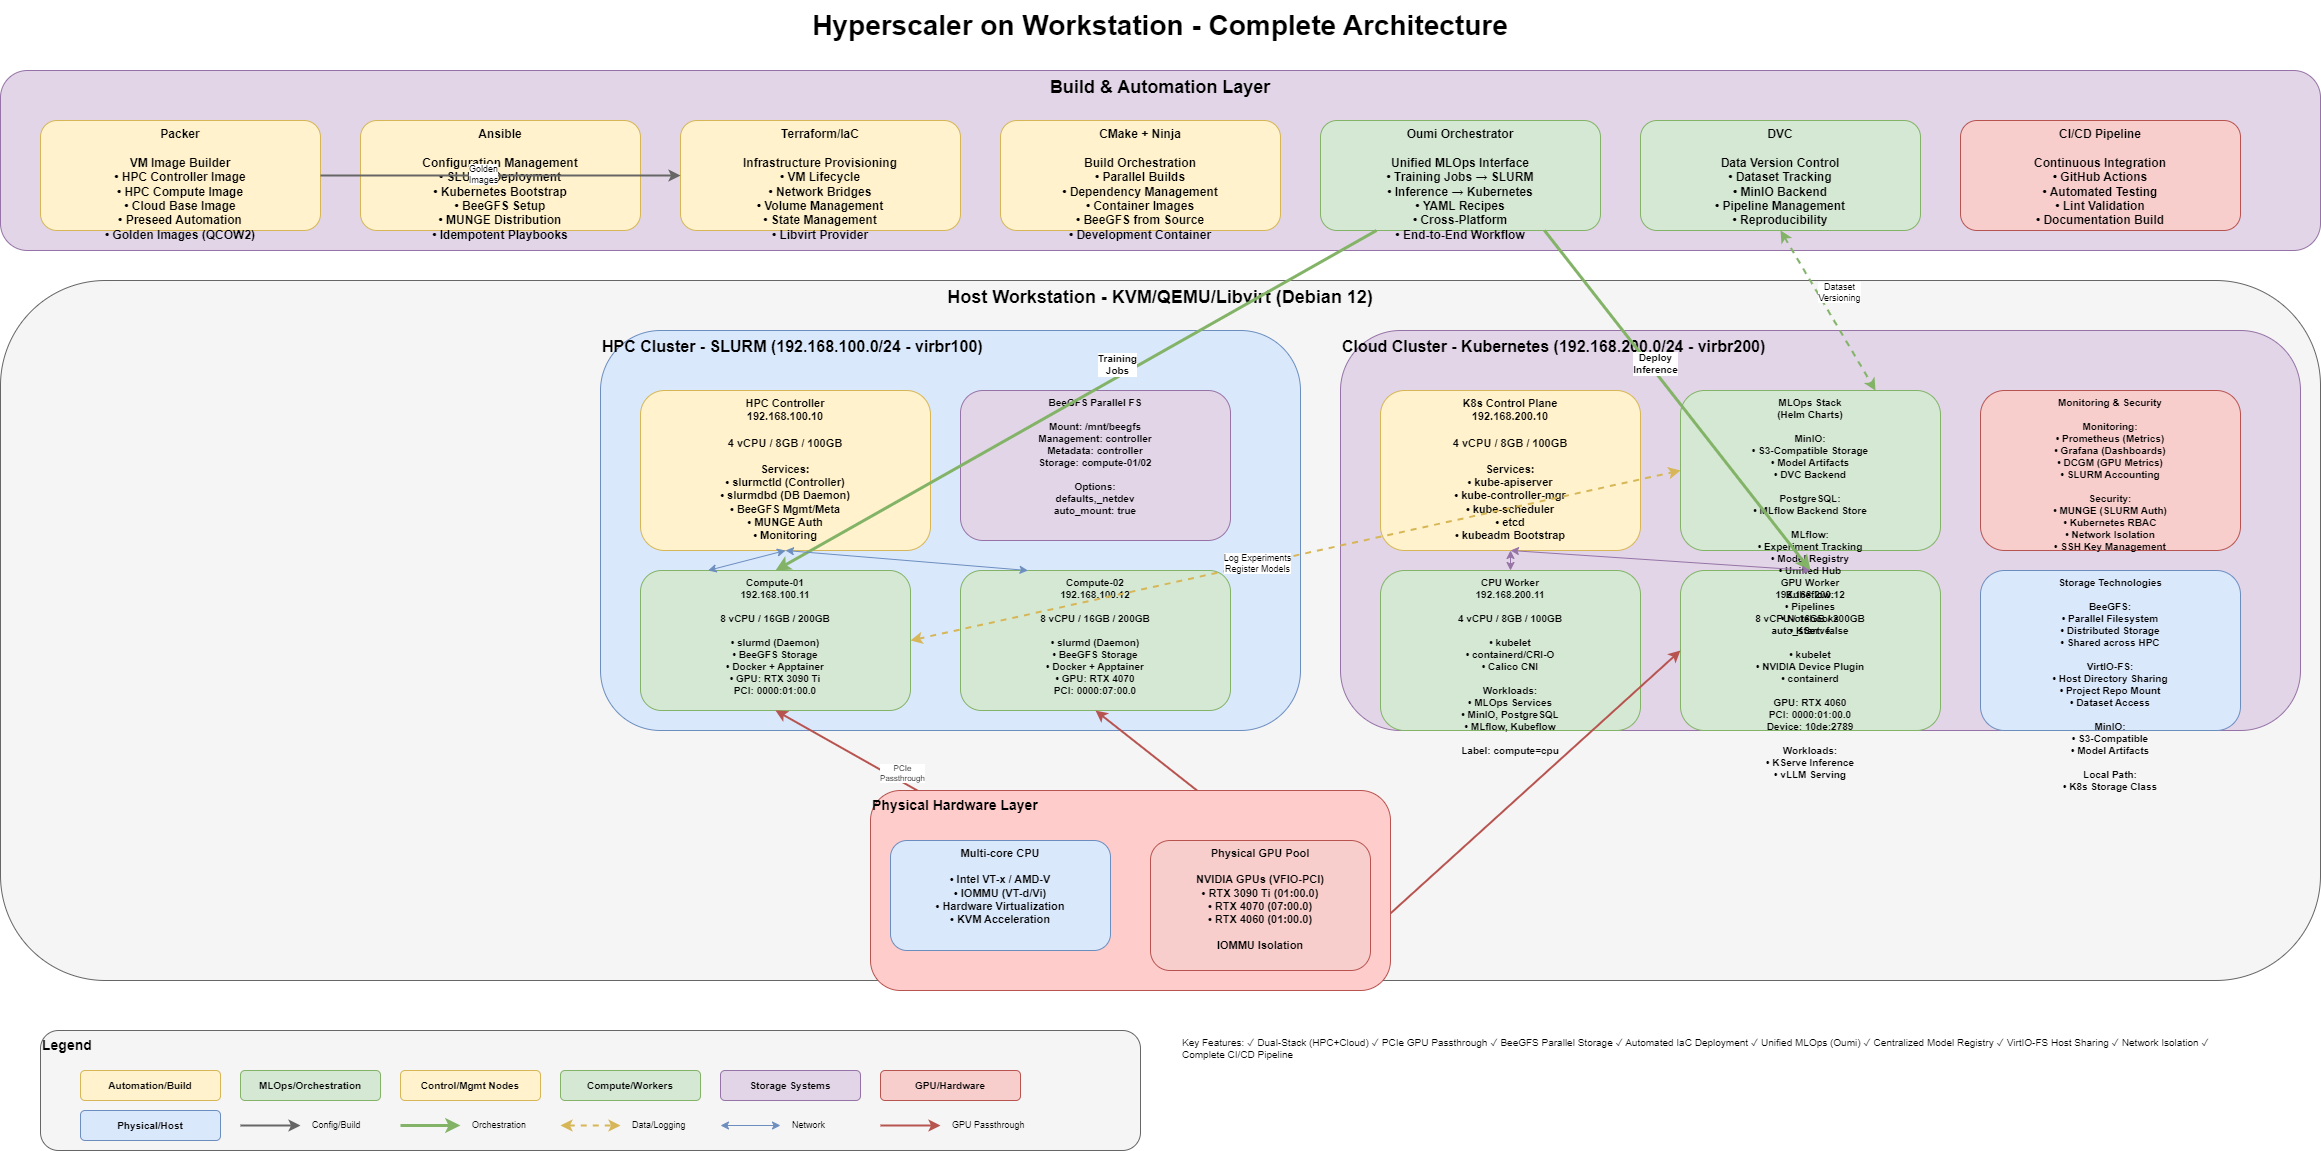

The diagram above was exported from draw.io. Its source (the exported page's mxGraphModel, read from the mxfile embedded in the PNG):
<mxGraphModel dx="709" dy="428" grid="1" gridSize="10" guides="1" tooltips="1" connect="1" arrows="1" fold="1" page="1" pageScale="1" pageWidth="2400" pageHeight="1600" math="0" shadow="0">
  <root>
    <mxCell id="0" />
    <mxCell id="1" parent="0" />
    <mxCell id="2" value="Hyperscaler on Workstation - Complete Architecture" style="text;html=1;strokeColor=none;fillColor=none;align=center;verticalAlign=middle;whiteSpace=wrap;rounded=0;fontSize=28;fontStyle=1" parent="1" vertex="1">
      <mxGeometry x="600" y="20" width="1200" height="50" as="geometry" />
    </mxCell>
    <mxCell id="3" value="Build &amp; Automation Layer" style="rounded=1;whiteSpace=wrap;html=1;fillColor=#e1d5e7;strokeColor=#9673a6;fontSize=18;fontStyle=1;verticalAlign=top;align=center;" parent="1" vertex="1">
      <mxGeometry x="40" y="90" width="2320" height="180" as="geometry" />
    </mxCell>
    <mxCell id="4" value="Packer&#10;&#10;VM Image Builder&#10;• HPC Controller Image&#10;• HPC Compute Image&#10;• Cloud Base Image&#10;• Preseed Automation&#10;• Golden Images (QCOW2)" style="rounded=1;whiteSpace=wrap;html=1;fillColor=#fff2cc;strokeColor=#d6b656;fontSize=12;fontStyle=1;verticalAlign=top;" parent="1" vertex="1">
      <mxGeometry x="80" y="140" width="280" height="110" as="geometry" />
    </mxCell>
    <mxCell id="5" value="Ansible&#10;&#10;Configuration Management&#10;• SLURM Deployment&#10;• Kubernetes Bootstrap&#10;• BeeGFS Setup&#10;• MUNGE Distribution&#10;• Idempotent Playbooks" style="rounded=1;whiteSpace=wrap;html=1;fillColor=#fff2cc;strokeColor=#d6b656;fontSize=12;fontStyle=1;verticalAlign=top;" parent="1" vertex="1">
      <mxGeometry x="400" y="140" width="280" height="110" as="geometry" />
    </mxCell>
    <mxCell id="6" value="Terraform/IaC&#10;&#10;Infrastructure Provisioning&#10;• VM Lifecycle&#10;• Network Bridges&#10;• Volume Management&#10;• State Management&#10;• Libvirt Provider" style="rounded=1;whiteSpace=wrap;html=1;fillColor=#fff2cc;strokeColor=#d6b656;fontSize=12;fontStyle=1;verticalAlign=top;" parent="1" vertex="1">
      <mxGeometry x="720" y="140" width="280" height="110" as="geometry" />
    </mxCell>
    <mxCell id="7" value="CMake + Ninja&#10;&#10;Build Orchestration&#10;• Parallel Builds&#10;• Dependency Management&#10;• Container Images&#10;• BeeGFS from Source&#10;• Development Container" style="rounded=1;whiteSpace=wrap;html=1;fillColor=#fff2cc;strokeColor=#d6b656;fontSize=12;fontStyle=1;verticalAlign=top;" parent="1" vertex="1">
      <mxGeometry x="1040" y="140" width="280" height="110" as="geometry" />
    </mxCell>
    <mxCell id="8" value="Oumi Orchestrator&#10;&#10;Unified MLOps Interface&#10;• Training Jobs → SLURM&#10;• Inference → Kubernetes&#10;• YAML Recipes&#10;• Cross-Platform&#10;• End-to-End Workflow" style="rounded=1;whiteSpace=wrap;html=1;fillColor=#d5e8d4;strokeColor=#82b366;fontSize=12;fontStyle=1;verticalAlign=top;" parent="1" vertex="1">
      <mxGeometry x="1360" y="140" width="280" height="110" as="geometry" />
    </mxCell>
    <mxCell id="9" value="DVC&#10;&#10;Data Version Control&#10;• Dataset Tracking&#10;• MinIO Backend&#10;• Pipeline Management&#10;• Reproducibility" style="rounded=1;whiteSpace=wrap;html=1;fillColor=#d5e8d4;strokeColor=#82b366;fontSize=12;fontStyle=1;verticalAlign=top;" parent="1" vertex="1">
      <mxGeometry x="1680" y="140" width="280" height="110" as="geometry" />
    </mxCell>
    <mxCell id="10" value="CI/CD Pipeline&#10;&#10;Continuous Integration&#10;• GitHub Actions&#10;• Automated Testing&#10;• Lint Validation&#10;• Documentation Build" style="rounded=1;whiteSpace=wrap;html=1;fillColor=#f8cecc;strokeColor=#b85450;fontSize=12;fontStyle=1;verticalAlign=top;" parent="1" vertex="1">
      <mxGeometry x="2000" y="140" width="280" height="110" as="geometry" />
    </mxCell>
    <mxCell id="11" value="Host Workstation - KVM/QEMU/Libvirt (Debian 12)" style="rounded=1;whiteSpace=wrap;html=1;fillColor=#f5f5f5;strokeColor=#666666;fontSize=18;fontStyle=1;verticalAlign=top;align=center;" parent="1" vertex="1">
      <mxGeometry x="40" y="300" width="2320" height="700" as="geometry" />
    </mxCell>
    <mxCell id="15" value="HPC Cluster - SLURM (192.168.100.0/24 - virbr100)" style="rounded=1;whiteSpace=wrap;html=1;fillColor=#dae8fc;strokeColor=#6c8ebf;fontSize=16;fontStyle=1;verticalAlign=top;align=left;" parent="1" vertex="1">
      <mxGeometry x="640" y="350" width="700" height="400" as="geometry" />
    </mxCell>
    <mxCell id="16" value="HPC Controller&#10;192.168.100.10&#10;&#10;4 vCPU / 8GB / 100GB&#10;&#10;Services:&#10;• slurmctld (Controller)&#10;• slurmdbd (DB Daemon)&#10;• BeeGFS Mgmt/Meta&#10;• MUNGE Auth&#10;• Monitoring" style="rounded=1;whiteSpace=wrap;html=1;fillColor=#fff2cc;strokeColor=#d6b656;fontSize=11;fontStyle=1;verticalAlign=top;" parent="1" vertex="1">
      <mxGeometry x="680" y="410" width="290" height="160" as="geometry" />
    </mxCell>
    <mxCell id="17" value="Compute-01&#10;192.168.100.11&#10;&#10;8 vCPU / 16GB / 200GB&#10;&#10;• slurmd (Daemon)&#10;• BeeGFS Storage&#10;• Docker + Apptainer&#10;• GPU: RTX 3090 Ti&#10;  PCI: 0000:01:00.0" style="rounded=1;whiteSpace=wrap;html=1;fillColor=#d5e8d4;strokeColor=#82b366;fontSize=10;fontStyle=1;verticalAlign=top;" parent="1" vertex="1">
      <mxGeometry x="680" y="590" width="270" height="140" as="geometry" />
    </mxCell>
    <mxCell id="18" value="Compute-02&#10;192.168.100.12&#10;&#10;8 vCPU / 16GB / 200GB&#10;&#10;• slurmd (Daemon)&#10;• BeeGFS Storage&#10;• Docker + Apptainer&#10;• GPU: RTX 4070&#10;  PCI: 0000:07:00.0" style="rounded=1;whiteSpace=wrap;html=1;fillColor=#d5e8d4;strokeColor=#82b366;fontSize=10;fontStyle=1;verticalAlign=top;" parent="1" vertex="1">
      <mxGeometry x="1000" y="590" width="270" height="140" as="geometry" />
    </mxCell>
    <mxCell id="19" value="BeeGFS Parallel FS&#10;&#10;Mount: /mnt/beegfs&#10;Management: controller&#10;Metadata: controller&#10;Storage: compute-01/02&#10;&#10;Options:&#10;defaults,_netdev&#10;auto_mount: true" style="rounded=1;whiteSpace=wrap;html=1;fillColor=#e1d5e7;strokeColor=#9673a6;fontSize=10;fontStyle=1;verticalAlign=top;" parent="1" vertex="1">
      <mxGeometry x="1000" y="410" width="270" height="150" as="geometry" />
    </mxCell>
    <mxCell id="20" value="Cloud Cluster - Kubernetes (192.168.200.0/24 - virbr200)" style="rounded=1;whiteSpace=wrap;html=1;fillColor=#e1d5e7;strokeColor=#9673a6;fontSize=16;fontStyle=1;verticalAlign=top;align=left;" parent="1" vertex="1">
      <mxGeometry x="1380" y="350" width="960" height="400" as="geometry" />
    </mxCell>
    <mxCell id="21" value="K8s Control Plane&#10;192.168.200.10&#10;&#10;4 vCPU / 8GB / 100GB&#10;&#10;Services:&#10;• kube-apiserver&#10;• kube-controller-mgr&#10;• kube-scheduler&#10;• etcd&#10;• kubeadm Bootstrap" style="rounded=1;whiteSpace=wrap;html=1;fillColor=#fff2cc;strokeColor=#d6b656;fontSize=11;fontStyle=1;verticalAlign=top;" parent="1" vertex="1">
      <mxGeometry x="1420" y="410" width="260" height="160" as="geometry" />
    </mxCell>
    <mxCell id="22" value="CPU Worker&#10;192.168.200.11&#10;&#10;4 vCPU / 8GB / 100GB&#10;&#10;• kubelet&#10;• containerd/CRI-O&#10;• Calico CNI&#10;&#10;Workloads:&#10;• MLOps Services&#10;• MinIO, PostgreSQL&#10;• MLflow, Kubeflow&#10;&#10;Label: compute=cpu" style="rounded=1;whiteSpace=wrap;html=1;fillColor=#d5e8d4;strokeColor=#82b366;fontSize=10;fontStyle=1;verticalAlign=top;" parent="1" vertex="1">
      <mxGeometry x="1420" y="590" width="260" height="160" as="geometry" />
    </mxCell>
    <mxCell id="23" value="GPU Worker&#10;192.168.200.12&#10;&#10;8 vCPU / 16GB / 200GB&#10;auto_start: false&#10;&#10;• kubelet&#10;• NVIDIA Device Plugin&#10;• containerd&#10;&#10;GPU: RTX 4060&#10;PCI: 0000:01:00.0&#10;Device: 10de:2789&#10;&#10;Workloads:&#10;• KServe Inference&#10;• vLLM Serving" style="rounded=1;whiteSpace=wrap;html=1;fillColor=#d5e8d4;strokeColor=#82b366;fontSize=10;fontStyle=1;verticalAlign=top;" parent="1" vertex="1">
      <mxGeometry x="1720" y="590" width="260" height="160" as="geometry" />
    </mxCell>
    <mxCell id="24" value="MLOps Stack&#10;(Helm Charts)&#10;&#10;MinIO:&#10;• S3-Compatible Storage&#10;• Model Artifacts&#10;• DVC Backend&#10;&#10;PostgreSQL:&#10;• MLflow Backend Store&#10;&#10;MLflow:&#10;• Experiment Tracking&#10;• Model Registry&#10;• Unified Hub&#10;&#10;Kubeflow:&#10;• Pipelines&#10;• Notebooks&#10;• KServe" style="rounded=1;whiteSpace=wrap;html=1;fillColor=#d5e8d4;strokeColor=#82b366;fontSize=10;fontStyle=1;verticalAlign=top;" parent="1" vertex="1">
      <mxGeometry x="1720" y="410" width="260" height="160" as="geometry" />
    </mxCell>
    <mxCell id="25" value="Monitoring &amp; Security&#10;&#10;Monitoring:&#10;• Prometheus (Metrics)&#10;• Grafana (Dashboards)&#10;• DCGM (GPU Metrics)&#10;• SLURM Accounting&#10;&#10;Security:&#10;• MUNGE (SLURM Auth)&#10;• Kubernetes RBAC&#10;• Network Isolation&#10;• SSH Key Management" style="rounded=1;whiteSpace=wrap;html=1;fillColor=#f8cecc;strokeColor=#b85450;fontSize=10;fontStyle=1;verticalAlign=top;" parent="1" vertex="1">
      <mxGeometry x="2020" y="410" width="260" height="160" as="geometry" />
    </mxCell>
    <mxCell id="26" value="Storage Technologies&#10;&#10;BeeGFS:&#10;• Parallel Filesystem&#10;• Distributed Storage&#10;• Shared across HPC&#10;&#10;VirtIO-FS:&#10;• Host Directory Sharing&#10;• Project Repo Mount&#10;• Dataset Access&#10;&#10;MinIO:&#10;• S3-Compatible&#10;• Model Artifacts&#10;&#10;Local Path:&#10;• K8s Storage Class" style="rounded=1;whiteSpace=wrap;html=1;fillColor=#dae8fc;strokeColor=#6c8ebf;fontSize=10;fontStyle=1;verticalAlign=top;" parent="1" vertex="1">
      <mxGeometry x="2020" y="590" width="260" height="160" as="geometry" />
    </mxCell>
    <mxCell id="27" value="" style="endArrow=classic;html=1;strokeWidth=2;strokeColor=#666666;exitX=1;exitY=0.5;exitDx=0;exitDy=0;entryX=0;entryY=0.5;entryDx=0;entryDy=0;" parent="1" source="4" target="6" edge="1">
      <mxGeometry relative="1" as="geometry" />
    </mxCell>
    <mxCell id="28" value="Golden&#10;Images" style="edgeLabel;html=1;align=center;verticalAlign=middle;resizable=0;points=[];fontSize=9;" parent="27" vertex="1" connectable="0">
      <mxGeometry x="-0.1" y="1" relative="1" as="geometry">
        <mxPoint as="offset" />
      </mxGeometry>
    </mxCell>
    <mxCell id="29" value="" style="endArrow=classic;html=1;strokeWidth=3;strokeColor=#82b366;exitX=0.2;exitY=1;exitDx=0;exitDy=0;entryX=0.5;entryY=0;entryDx=0;entryDy=0;" parent="1" source="8" target="17" edge="1">
      <mxGeometry relative="1" as="geometry" />
    </mxCell>
    <mxCell id="30" value="Training&#10;Jobs" style="edgeLabel;html=1;align=center;verticalAlign=middle;resizable=0;points=[];fontSize=10;fontStyle=1" parent="29" vertex="1" connectable="0">
      <mxGeometry x="-0.1" y="1" relative="1" as="geometry">
        <mxPoint x="10" y="-20" as="offset" />
      </mxGeometry>
    </mxCell>
    <mxCell id="31" value="" style="endArrow=classic;html=1;strokeWidth=3;strokeColor=#82b366;exitX=0.8;exitY=1;exitDx=0;exitDy=0;entryX=0.5;entryY=0;entryDx=0;entryDy=0;" parent="1" source="8" target="23" edge="1">
      <mxGeometry relative="1" as="geometry" />
    </mxCell>
    <mxCell id="32" value="Deploy&#10;Inference" style="edgeLabel;html=1;align=center;verticalAlign=middle;resizable=0;points=[];fontSize=10;fontStyle=1" parent="31" vertex="1" connectable="0">
      <mxGeometry x="-0.1" y="1" relative="1" as="geometry">
        <mxPoint x="-10" y="-20" as="offset" />
      </mxGeometry>
    </mxCell>
    <mxCell id="33" value="" style="endArrow=classic;html=1;strokeWidth=2;strokeColor=#b85450;exitX=0.529;exitY=0.005;exitDx=0;exitDy=0;entryX=0.5;entryY=1;entryDx=0;entryDy=0;exitPerimeter=0;" parent="1" source="13" target="17" edge="1">
      <mxGeometry relative="1" as="geometry">
        <Array as="points" />
      </mxGeometry>
    </mxCell>
    <mxCell id="34" value="PCIe&#10;Passthrough" style="edgeLabel;html=1;align=center;verticalAlign=middle;resizable=0;points=[];fontSize=8;" parent="33" vertex="1" connectable="0">
      <mxGeometry x="-0.1" y="1" relative="1" as="geometry">
        <mxPoint y="-10" as="offset" />
      </mxGeometry>
    </mxCell>
    <mxCell id="35" value="" style="endArrow=classic;html=1;strokeWidth=2;strokeColor=#b85450;exitX=0.5;exitY=0;exitDx=0;exitDy=0;entryX=0.5;entryY=1;entryDx=0;entryDy=0;" parent="1" source="14" target="18" edge="1">
      <mxGeometry relative="1" as="geometry" />
    </mxCell>
    <mxCell id="36" value="" style="endArrow=classic;html=1;strokeWidth=2;strokeColor=#b85450;exitX=1;exitY=0.7;exitDx=0;exitDy=0;entryX=0;entryY=0.5;entryDx=0;entryDy=0;" parent="1" source="14" target="23" edge="1">
      <mxGeometry relative="1" as="geometry" />
    </mxCell>
    <mxCell id="37" value="" style="endArrow=classic;startArrow=classic;html=1;strokeWidth=2;strokeColor=#d6b656;dashed=1;exitX=1;exitY=0.5;exitDx=0;exitDy=0;entryX=0;entryY=0.5;entryDx=0;entryDy=0;" parent="1" source="17" target="24" edge="1">
      <mxGeometry relative="1" as="geometry" />
    </mxCell>
    <mxCell id="38" value="Log Experiments&#10;Register Models" style="edgeLabel;html=1;align=center;verticalAlign=middle;resizable=0;points=[];fontSize=9;" parent="37" vertex="1" connectable="0">
      <mxGeometry x="-0.1" y="1" relative="1" as="geometry">
        <mxPoint as="offset" />
      </mxGeometry>
    </mxCell>
    <mxCell id="39" value="" style="endArrow=classic;startArrow=classic;html=1;strokeWidth=1;strokeColor=#6c8ebf;exitX=0.5;exitY=1;exitDx=0;exitDy=0;entryX=0.25;entryY=0;entryDx=0;entryDy=0;" parent="1" source="16" target="17" edge="1">
      <mxGeometry relative="1" as="geometry" />
    </mxCell>
    <mxCell id="40" value="" style="endArrow=classic;startArrow=classic;html=1;strokeWidth=1;strokeColor=#6c8ebf;exitX=0.5;exitY=1;exitDx=0;exitDy=0;entryX=0.25;entryY=0;entryDx=0;entryDy=0;" parent="1" source="16" target="18" edge="1">
      <mxGeometry relative="1" as="geometry" />
    </mxCell>
    <mxCell id="41" value="" style="endArrow=classic;startArrow=classic;html=1;strokeWidth=1;strokeColor=#9673a6;exitX=0.5;exitY=1;exitDx=0;exitDy=0;entryX=0.5;entryY=0;entryDx=0;entryDy=0;" parent="1" source="21" target="22" edge="1">
      <mxGeometry relative="1" as="geometry" />
    </mxCell>
    <mxCell id="42" value="" style="endArrow=classic;startArrow=classic;html=1;strokeWidth=1;strokeColor=#9673a6;exitX=0.5;exitY=1;exitDx=0;exitDy=0;entryX=0.5;entryY=0;entryDx=0;entryDy=0;" parent="1" source="21" target="23" edge="1">
      <mxGeometry relative="1" as="geometry" />
    </mxCell>
    <mxCell id="43" value="" style="endArrow=classic;startArrow=classic;html=1;strokeWidth=2;strokeColor=#82b366;dashed=1;exitX=0.5;exitY=1;exitDx=0;exitDy=0;entryX=0.75;entryY=0;entryDx=0;entryDy=0;" parent="1" source="9" target="24" edge="1">
      <mxGeometry relative="1" as="geometry" />
    </mxCell>
    <mxCell id="44" value="Dataset&#10;Versioning" style="edgeLabel;html=1;align=center;verticalAlign=middle;resizable=0;points=[];fontSize=9;" parent="43" vertex="1" connectable="0">
      <mxGeometry x="-0.1" y="1" relative="1" as="geometry">
        <mxPoint x="15" y="-10" as="offset" />
      </mxGeometry>
    </mxCell>
    <mxCell id="45" value="Legend" style="rounded=1;whiteSpace=wrap;html=1;fillColor=#f5f5f5;strokeColor=#666666;fontSize=14;fontStyle=1;verticalAlign=top;align=left;" parent="1" vertex="1">
      <mxGeometry x="80" y="1050" width="1100" height="120" as="geometry" />
    </mxCell>
    <mxCell id="46" value="Automation/Build" style="rounded=1;whiteSpace=wrap;html=1;fillColor=#fff2cc;strokeColor=#d6b656;fontSize=10;fontStyle=1;" parent="1" vertex="1">
      <mxGeometry x="120" y="1090" width="140" height="30" as="geometry" />
    </mxCell>
    <mxCell id="47" value="MLOps/Orchestration" style="rounded=1;whiteSpace=wrap;html=1;fillColor=#d5e8d4;strokeColor=#82b366;fontSize=10;fontStyle=1;" parent="1" vertex="1">
      <mxGeometry x="280" y="1090" width="140" height="30" as="geometry" />
    </mxCell>
    <mxCell id="48" value="Control/Mgmt Nodes" style="rounded=1;whiteSpace=wrap;html=1;fillColor=#fff2cc;strokeColor=#d6b656;fontSize=10;fontStyle=1;" parent="1" vertex="1">
      <mxGeometry x="440" y="1090" width="140" height="30" as="geometry" />
    </mxCell>
    <mxCell id="49" value="Compute/Workers" style="rounded=1;whiteSpace=wrap;html=1;fillColor=#d5e8d4;strokeColor=#82b366;fontSize=10;fontStyle=1;" parent="1" vertex="1">
      <mxGeometry x="600" y="1090" width="140" height="30" as="geometry" />
    </mxCell>
    <mxCell id="50" value="Storage Systems" style="rounded=1;whiteSpace=wrap;html=1;fillColor=#e1d5e7;strokeColor=#9673a6;fontSize=10;fontStyle=1;" parent="1" vertex="1">
      <mxGeometry x="760" y="1090" width="140" height="30" as="geometry" />
    </mxCell>
    <mxCell id="51" value="GPU/Hardware" style="rounded=1;whiteSpace=wrap;html=1;fillColor=#f8cecc;strokeColor=#b85450;fontSize=10;fontStyle=1;" parent="1" vertex="1">
      <mxGeometry x="920" y="1090" width="140" height="30" as="geometry" />
    </mxCell>
    <mxCell id="52" value="Physical/Host" style="rounded=1;whiteSpace=wrap;html=1;fillColor=#dae8fc;strokeColor=#6c8ebf;fontSize=10;fontStyle=1;" parent="1" vertex="1">
      <mxGeometry x="120" y="1130" width="140" height="30" as="geometry" />
    </mxCell>
    <mxCell id="53" value="" style="endArrow=classic;html=1;strokeWidth=2;strokeColor=#666666;" parent="1" edge="1">
      <mxGeometry relative="1" as="geometry">
        <mxPoint x="280" y="1145" as="sourcePoint" />
        <mxPoint x="340" y="1145" as="targetPoint" />
      </mxGeometry>
    </mxCell>
    <mxCell id="54" value="Config/Build" style="text;html=1;strokeColor=none;fillColor=none;align=left;verticalAlign=middle;whiteSpace=wrap;rounded=0;fontSize=9;" parent="1" vertex="1">
      <mxGeometry x="350" y="1135" width="80" height="20" as="geometry" />
    </mxCell>
    <mxCell id="55" value="" style="endArrow=classic;html=1;strokeWidth=3;strokeColor=#82b366;" parent="1" edge="1">
      <mxGeometry relative="1" as="geometry">
        <mxPoint x="440" y="1145" as="sourcePoint" />
        <mxPoint x="500" y="1145" as="targetPoint" />
      </mxGeometry>
    </mxCell>
    <mxCell id="56" value="Orchestration" style="text;html=1;strokeColor=none;fillColor=none;align=left;verticalAlign=middle;whiteSpace=wrap;rounded=0;fontSize=9;" parent="1" vertex="1">
      <mxGeometry x="510" y="1135" width="80" height="20" as="geometry" />
    </mxCell>
    <mxCell id="57" value="" style="endArrow=classic;startArrow=classic;html=1;strokeWidth=2;strokeColor=#d6b656;dashed=1;" parent="1" edge="1">
      <mxGeometry relative="1" as="geometry">
        <mxPoint x="600" y="1145" as="sourcePoint" />
        <mxPoint x="660" y="1145" as="targetPoint" />
      </mxGeometry>
    </mxCell>
    <mxCell id="58" value="Data/Logging" style="text;html=1;strokeColor=none;fillColor=none;align=left;verticalAlign=middle;whiteSpace=wrap;rounded=0;fontSize=9;" parent="1" vertex="1">
      <mxGeometry x="670" y="1135" width="80" height="20" as="geometry" />
    </mxCell>
    <mxCell id="59" value="" style="endArrow=classic;startArrow=classic;html=1;strokeWidth=1;strokeColor=#6c8ebf;" parent="1" edge="1">
      <mxGeometry relative="1" as="geometry">
        <mxPoint x="760" y="1145" as="sourcePoint" />
        <mxPoint x="820" y="1145" as="targetPoint" />
      </mxGeometry>
    </mxCell>
    <mxCell id="60" value="Network" style="text;html=1;strokeColor=none;fillColor=none;align=left;verticalAlign=middle;whiteSpace=wrap;rounded=0;fontSize=9;" parent="1" vertex="1">
      <mxGeometry x="830" y="1135" width="80" height="20" as="geometry" />
    </mxCell>
    <mxCell id="61" value="" style="endArrow=classic;html=1;strokeWidth=2;strokeColor=#b85450;" parent="1" edge="1">
      <mxGeometry relative="1" as="geometry">
        <mxPoint x="920" y="1145" as="sourcePoint" />
        <mxPoint x="980" y="1145" as="targetPoint" />
      </mxGeometry>
    </mxCell>
    <mxCell id="62" value="GPU Passthrough" style="text;html=1;strokeColor=none;fillColor=none;align=left;verticalAlign=middle;whiteSpace=wrap;rounded=0;fontSize=9;" parent="1" vertex="1">
      <mxGeometry x="990" y="1135" width="90" height="20" as="geometry" />
    </mxCell>
    <mxCell id="63" value="Key Features: ✓ Dual-Stack (HPC+Cloud) ✓ PCIe GPU Passthrough ✓ BeeGFS Parallel Storage ✓ Automated IaC Deployment ✓ Unified MLOps (Oumi) ✓ Centralized Model Registry ✓ VirtIO-FS Host Sharing ✓ Network Isolation ✓ Complete CI/CD Pipeline" style="text;html=1;strokeColor=none;fillColor=none;align=left;verticalAlign=top;whiteSpace=wrap;rounded=0;fontSize=10;" parent="1" vertex="1">
      <mxGeometry x="1220" y="1050" width="1040" height="120" as="geometry" />
    </mxCell>
    <mxCell id="0L4eSpuBMTogGKsw8K6Q-63" value="" style="group" vertex="1" connectable="0" parent="1">
      <mxGeometry x="910" y="810" width="520" height="200" as="geometry" />
    </mxCell>
    <mxCell id="12" value="Physical Hardware Layer" style="rounded=1;whiteSpace=wrap;html=1;fillColor=#ffcccc;strokeColor=#b85450;fontSize=14;fontStyle=1;verticalAlign=top;align=left;" parent="0L4eSpuBMTogGKsw8K6Q-63" vertex="1">
      <mxGeometry width="520" height="200" as="geometry" />
    </mxCell>
    <mxCell id="13" value="Multi-core CPU&#10;&#10;• Intel VT-x / AMD-V&#10;• IOMMU (VT-d/Vi)&#10;• Hardware Virtualization&#10;• KVM Acceleration" style="rounded=1;whiteSpace=wrap;html=1;fillColor=#dae8fc;strokeColor=#6c8ebf;fontSize=11;fontStyle=1;verticalAlign=top;" parent="0L4eSpuBMTogGKsw8K6Q-63" vertex="1">
      <mxGeometry x="20" y="50" width="220" height="110" as="geometry" />
    </mxCell>
    <mxCell id="14" value="Physical GPU Pool&#10;&#10;NVIDIA GPUs (VFIO-PCI)&#10;• RTX 3090 Ti (01:00.0)&#10;• RTX 4070 (07:00.0)&#10;• RTX 4060 (01:00.0)&#10;&#10;IOMMU Isolation" style="rounded=1;whiteSpace=wrap;html=1;fillColor=#f8cecc;strokeColor=#b85450;fontSize=11;fontStyle=1;verticalAlign=top;" parent="0L4eSpuBMTogGKsw8K6Q-63" vertex="1">
      <mxGeometry x="280" y="50" width="220" height="130" as="geometry" />
    </mxCell>
  </root>
</mxGraphModel>